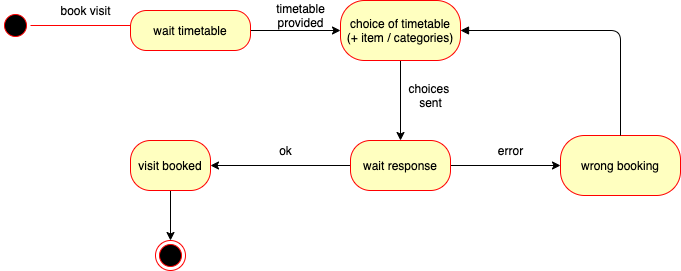

The diagram above was exported from draw.io. Its source (the exported page's mxGraphModel, read from the mxfile embedded in the PNG):
<mxGraphModel dx="1106" dy="402" grid="1" gridSize="10" guides="1" tooltips="1" connect="1" arrows="1" fold="1" page="1" pageScale="1" pageWidth="827" pageHeight="1169" math="0" shadow="0">
  <root>
    <mxCell id="0" />
    <mxCell id="1" parent="0" />
    <mxCell id="oCLsRE0vOz_TnfWW1AvA-10" value="" style="ellipse;html=1;shape=startState;fillColor=#000000;strokeColor=#ff0000;" parent="1" vertex="1">
      <mxGeometry x="40" y="50" width="30" height="30" as="geometry" />
    </mxCell>
    <mxCell id="oCLsRE0vOz_TnfWW1AvA-11" value="" style="edgeStyle=orthogonalEdgeStyle;html=1;verticalAlign=bottom;endArrow=open;endSize=8;strokeColor=#ff0000;entryX=0.25;entryY=0.375;entryDx=0;entryDy=0;entryPerimeter=0;" parent="1" source="oCLsRE0vOz_TnfWW1AvA-10" target="oCLsRE0vOz_TnfWW1AvA-13" edge="1">
      <mxGeometry relative="1" as="geometry">
        <mxPoint x="250" y="65" as="targetPoint" />
      </mxGeometry>
    </mxCell>
    <mxCell id="oCLsRE0vOz_TnfWW1AvA-12" value="" style="edgeStyle=orthogonalEdgeStyle;rounded=0;orthogonalLoop=1;jettySize=auto;html=1;" parent="1" source="oCLsRE0vOz_TnfWW1AvA-13" target="oCLsRE0vOz_TnfWW1AvA-16" edge="1">
      <mxGeometry relative="1" as="geometry" />
    </mxCell>
    <mxCell id="oCLsRE0vOz_TnfWW1AvA-13" value="wait timetable" style="rounded=1;whiteSpace=wrap;html=1;arcSize=40;fontColor=#000000;fillColor=#ffffc0;strokeColor=#ff0000;" parent="1" vertex="1">
      <mxGeometry x="170" y="50" width="120" height="40" as="geometry" />
    </mxCell>
    <mxCell id="oCLsRE0vOz_TnfWW1AvA-14" value="book visit" style="text;html=1;align=center;verticalAlign=middle;resizable=0;points=[];autosize=1;" parent="1" vertex="1">
      <mxGeometry x="90" y="40" width="70" height="20" as="geometry" />
    </mxCell>
    <mxCell id="oCLsRE0vOz_TnfWW1AvA-15" value="" style="edgeStyle=orthogonalEdgeStyle;rounded=0;orthogonalLoop=1;jettySize=auto;html=1;" parent="1" source="oCLsRE0vOz_TnfWW1AvA-16" target="oCLsRE0vOz_TnfWW1AvA-20" edge="1">
      <mxGeometry relative="1" as="geometry" />
    </mxCell>
    <mxCell id="oCLsRE0vOz_TnfWW1AvA-16" value="choice of timetable&lt;br&gt;(+ item / categories)" style="whiteSpace=wrap;html=1;rounded=1;strokeColor=#ff0000;fillColor=#ffffc0;arcSize=40;" parent="1" vertex="1">
      <mxGeometry x="380" y="40" width="120" height="60" as="geometry" />
    </mxCell>
    <mxCell id="oCLsRE0vOz_TnfWW1AvA-17" value="timetable&lt;br&gt;provided" style="text;html=1;align=center;verticalAlign=middle;resizable=0;points=[];autosize=1;" parent="1" vertex="1">
      <mxGeometry x="310" y="40" width="60" height="30" as="geometry" />
    </mxCell>
    <mxCell id="oCLsRE0vOz_TnfWW1AvA-18" value="" style="edgeStyle=orthogonalEdgeStyle;rounded=0;orthogonalLoop=1;jettySize=auto;html=1;" parent="1" source="oCLsRE0vOz_TnfWW1AvA-20" target="oCLsRE0vOz_TnfWW1AvA-23" edge="1">
      <mxGeometry relative="1" as="geometry" />
    </mxCell>
    <mxCell id="oCLsRE0vOz_TnfWW1AvA-19" value="" style="edgeStyle=orthogonalEdgeStyle;rounded=0;orthogonalLoop=1;jettySize=auto;html=1;" parent="1" source="oCLsRE0vOz_TnfWW1AvA-20" target="oCLsRE0vOz_TnfWW1AvA-24" edge="1">
      <mxGeometry relative="1" as="geometry">
        <Array as="points">
          <mxPoint x="610" y="205" />
          <mxPoint x="610" y="205" />
        </Array>
      </mxGeometry>
    </mxCell>
    <mxCell id="oCLsRE0vOz_TnfWW1AvA-20" value="wait response" style="whiteSpace=wrap;html=1;rounded=1;strokeColor=#ff0000;fillColor=#ffffc0;arcSize=40;" parent="1" vertex="1">
      <mxGeometry x="390" y="180" width="100" height="50" as="geometry" />
    </mxCell>
    <mxCell id="oCLsRE0vOz_TnfWW1AvA-21" value="choices &lt;br&gt;sent" style="text;html=1;align=center;verticalAlign=middle;resizable=0;points=[];autosize=1;" parent="1" vertex="1">
      <mxGeometry x="440" y="120" width="60" height="30" as="geometry" />
    </mxCell>
    <mxCell id="oCLsRE0vOz_TnfWW1AvA-22" value="" style="edgeStyle=orthogonalEdgeStyle;rounded=0;orthogonalLoop=1;jettySize=auto;html=1;" parent="1" source="oCLsRE0vOz_TnfWW1AvA-23" target="oCLsRE0vOz_TnfWW1AvA-25" edge="1">
      <mxGeometry relative="1" as="geometry" />
    </mxCell>
    <mxCell id="oCLsRE0vOz_TnfWW1AvA-23" value="visit booked" style="whiteSpace=wrap;html=1;rounded=1;strokeColor=#ff0000;fillColor=#ffffc0;arcSize=40;" parent="1" vertex="1">
      <mxGeometry x="170" y="180" width="80" height="50" as="geometry" />
    </mxCell>
    <mxCell id="oCLsRE0vOz_TnfWW1AvA-24" value="wrong booking" style="whiteSpace=wrap;html=1;rounded=1;strokeColor=#ff0000;fillColor=#ffffc0;arcSize=40;" parent="1" vertex="1">
      <mxGeometry x="600" y="175" width="120" height="60" as="geometry" />
    </mxCell>
    <mxCell id="oCLsRE0vOz_TnfWW1AvA-25" value="" style="ellipse;html=1;shape=endState;fillColor=#000000;strokeColor=#ff0000;" parent="1" vertex="1">
      <mxGeometry x="195" y="280" width="30" height="30" as="geometry" />
    </mxCell>
    <mxCell id="oCLsRE0vOz_TnfWW1AvA-26" value="" style="endArrow=block;endFill=1;html=1;edgeStyle=orthogonalEdgeStyle;align=left;verticalAlign=top;exitX=0.5;exitY=0;exitDx=0;exitDy=0;entryX=1;entryY=0.5;entryDx=0;entryDy=0;" parent="1" source="oCLsRE0vOz_TnfWW1AvA-24" target="oCLsRE0vOz_TnfWW1AvA-16" edge="1">
      <mxGeometry x="-0.25" y="-60" relative="1" as="geometry">
        <mxPoint x="630" y="160" as="sourcePoint" />
        <mxPoint x="740" y="60" as="targetPoint" />
        <Array as="points">
          <mxPoint x="660" y="70" />
        </Array>
        <mxPoint as="offset" />
      </mxGeometry>
    </mxCell>
    <mxCell id="oCLsRE0vOz_TnfWW1AvA-27" value="ok" style="text;html=1;align=center;verticalAlign=middle;resizable=0;points=[];autosize=1;" parent="1" vertex="1">
      <mxGeometry x="310" y="180" width="30" height="20" as="geometry" />
    </mxCell>
    <mxCell id="oCLsRE0vOz_TnfWW1AvA-28" value="error" style="text;html=1;align=center;verticalAlign=middle;resizable=0;points=[];autosize=1;" parent="1" vertex="1">
      <mxGeometry x="530" y="180" width="40" height="20" as="geometry" />
    </mxCell>
  </root>
</mxGraphModel>